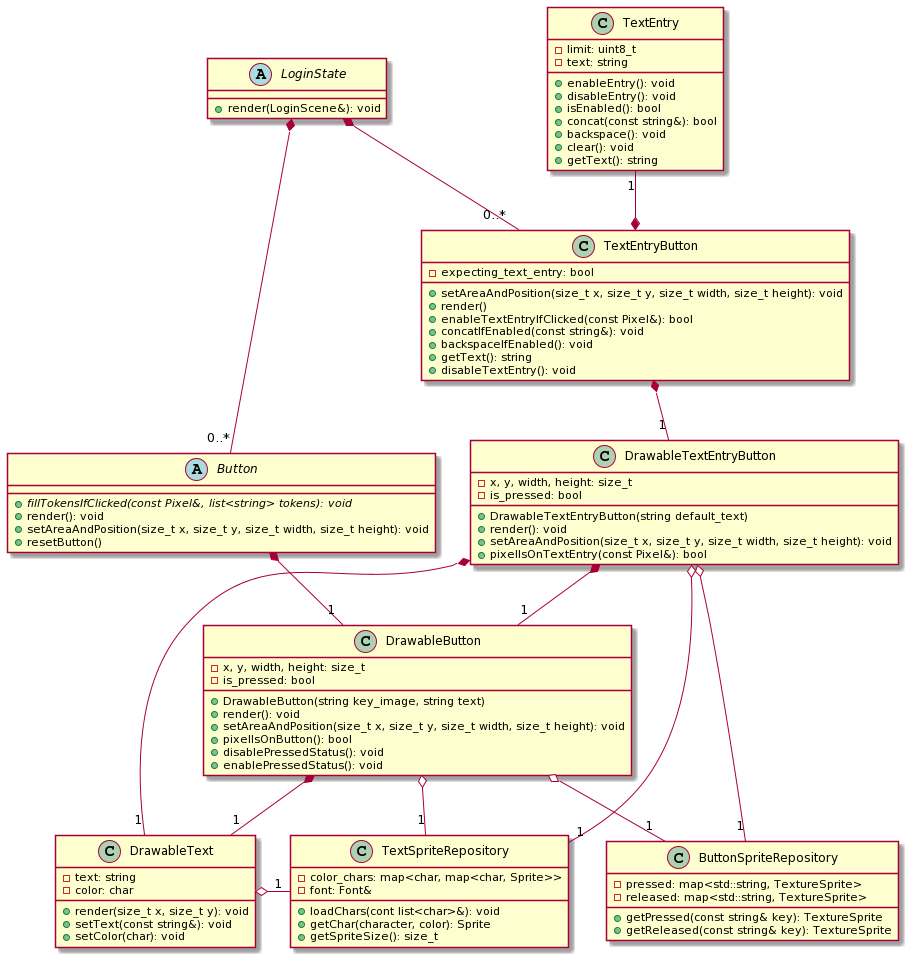

The diagram above was rendered by PlantUML. Its source (embedded in the PNG):
@startuml
Abstract LoginState{
+render(LoginScene&): void
}

Abstract Button{
+{abstract}fillTokensIfClicked(const Pixel&, list<string> tokens): void
+render(): void
+setAreaAndPosition(size_t x, size_t y, size_t width, size_t height): void
+resetButton()
}

Class DrawableButton{
-x, y, width, height: size_t
-is_pressed: bool
+DrawableButton(string key_image, string text)
+render(): void
+setAreaAndPosition(size_t x, size_t y, size_t width, size_t height): void
+pixelIsOnButton(): bool
+disablePressedStatus(): void
+enablePressedStatus(): void
}

Class DrawableText{
-text: string
-color: char
+render(size_t x, size_t y): void
+setText(const string&): void
+setColor(char): void
}

Class TextEntryButton{
-expecting_text_entry: bool
+setAreaAndPosition(size_t x, size_t y, size_t width, size_t height): void
+render()
+enableTextEntryIfClicked(const Pixel&): bool
+concatIfEnabled(const string&): void
+backspaceIfEnabled(): void
+getText(): string
+disableTextEntry(): void
}

Class DrawableTextEntryButton{
-x, y, width, height: size_t
-is_pressed: bool
+DrawableTextEntryButton(string default_text)
+render(): void
+setAreaAndPosition(size_t x, size_t y, size_t width, size_t height): void
+pixelIsOnTextEntry(const Pixel&): bool
}

Class TextEntry{
-limit: uint8_t
-text: string
+enableEntry(): void
+disableEntry(): void
+isEnabled(): bool
+concat(const string&): bool 
+backspace(): void
+clear(): void
+getText(): string
}

Class TextSpriteRepository{
-color_chars: map<char, map<char, Sprite>>
-font: Font&
+loadChars(cont list<char>&): void
+getChar(character, color): Sprite
+getSpriteSize(): size_t
}


Class ButtonSpriteRepository{
-pressed: map<std::string, TextureSprite>
-released: map<std::string, TextureSprite>
+getPressed(const string& key): TextureSprite
+getReleased(const string& key): TextureSprite
}


LoginState *--"0..*" Button
Button *--"1" DrawableButton
LoginState *--"0..*" TextEntryButton
TextEntryButton *--"1" DrawableTextEntryButton
TextEntry "1"--* TextEntryButton
DrawableButton *--"1" DrawableText
DrawableButton o--"1" TextSpriteRepository
DrawableButton o--"1" ButtonSpriteRepository
DrawableTextEntryButton *--"1" DrawableText
DrawableTextEntryButton o--"1" ButtonSpriteRepository
DrawableTextEntryButton *--"1" DrawableButton
DrawableTextEntryButton o--"1" TextSpriteRepository
DrawableText o-"1" TextSpriteRepository
@enduml